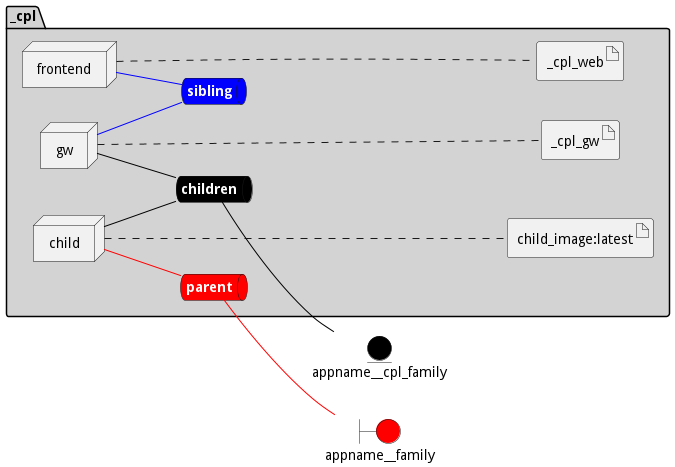

The diagram above was rendered by PlantUML. Its source (embedded in the PNG):
@startuml

left to right direction


boundary appname__family #red


entity appname__cpl_family #black




package "_cpl" #lightgray {
    queue childrennet #black [
            <b><color:white>children</color></b>
    ]
    
    childrennet -[#black]- appname__cpl_family
    
    queue siblingnet #blue [
            <b><color:white>sibling</color></b>
    ]
    
    queue parentnet #red [
            <b><color:white>parent</color></b>
    ]
    
    parentnet -[#red]- appname__family
    

node "child" as childService
node "frontend" as frontendService
node "gw" as gwService


        artifact "child_image:latest" as child_imagelatestimage
    
        artifact "_cpl_web" as _cpl_webimage
    
        artifact "_cpl_gw" as _cpl_gwimage
    
}

childService -[#black]- childrennet

childService -[#red]- parentnet

frontendService -[#blue]- siblingnet

gwService -[#black]- childrennet

gwService -[#blue]- siblingnet
childService .... child_imagelatestimage
frontendService .... _cpl_webimage
gwService .... _cpl_gwimage


@enduml